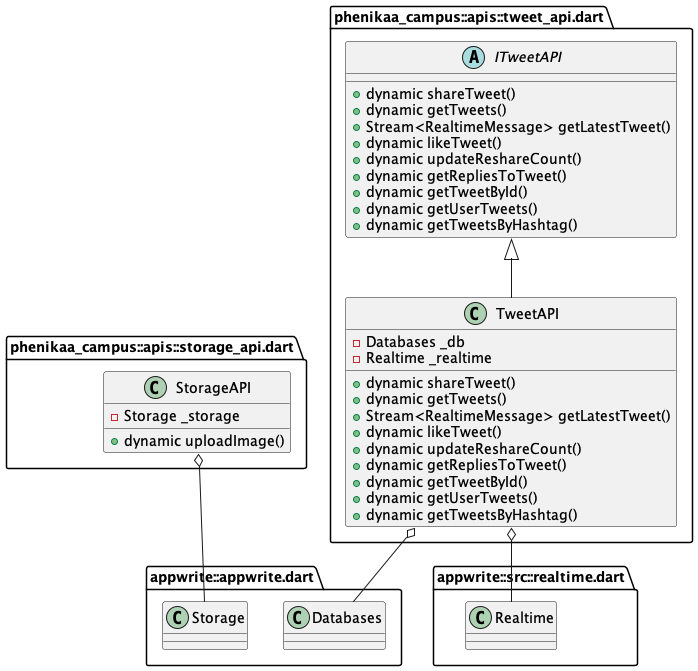

The diagram above was rendered by PlantUML. Its source (embedded in the PNG):
@startuml 2
set namespaceSeparator ::

' abstract class "phenikaa_campus::apis::auth_api.dart::IAuthAPI" {
'   +dynamic signUp()
'   +dynamic login()
'   +dynamic currentUserAccount()
' }

' class "phenikaa_campus::apis::auth_api.dart::AuthAPI" {
'   -Account _account
'   +dynamic currentUserAccount()
'   +dynamic signUp()
'   +dynamic login()
' }

' "phenikaa_campus::apis::auth_api.dart::AuthAPI" o-- "appwrite::appwrite.dart::Account"
' "phenikaa_campus::apis::auth_api.dart::IAuthAPI" <|-- "phenikaa_campus::apis::auth_api.dart::AuthAPI"

' abstract class "phenikaa_campus::apis::user_api.dart::IUserAPI" {
'   +dynamic saveUserData()
'   +dynamic getUserData()
'   +dynamic searchUserByName()
' }

' class "phenikaa_campus::apis::user_api.dart::UserAPI" {
'   -Databases _db
'   +dynamic saveUserData()
'   +dynamic getUserData()
'   +dynamic searchUserByName()
' }

' "phenikaa_campus::apis::user_api.dart::UserAPI" o-- "appwrite::appwrite.dart::Databases"
' "phenikaa_campus::apis::user_api.dart::IUserAPI" <|-- "phenikaa_campus::apis::user_api.dart::UserAPI"

abstract class "phenikaa_campus::apis::tweet_api.dart::ITweetAPI" {
  +dynamic shareTweet()
  +dynamic getTweets()
  +Stream<RealtimeMessage> getLatestTweet()
  +dynamic likeTweet()
  +dynamic updateReshareCount()
  +dynamic getRepliesToTweet()
  +dynamic getTweetById()
  +dynamic getUserTweets()
  +dynamic getTweetsByHashtag()
}

class "phenikaa_campus::apis::tweet_api.dart::TweetAPI" {
  -Databases _db
  -Realtime _realtime
  +dynamic shareTweet()
  +dynamic getTweets()
  +Stream<RealtimeMessage> getLatestTweet()
  +dynamic likeTweet()
  +dynamic updateReshareCount()
  +dynamic getRepliesToTweet()
  +dynamic getTweetById()
  +dynamic getUserTweets()
  +dynamic getTweetsByHashtag()
}

"phenikaa_campus::apis::tweet_api.dart::TweetAPI" o-- "appwrite::appwrite.dart::Databases"
"phenikaa_campus::apis::tweet_api.dart::TweetAPI" o-- "appwrite::src::realtime.dart::Realtime"
"phenikaa_campus::apis::tweet_api.dart::ITweetAPI" <|-- "phenikaa_campus::apis::tweet_api.dart::TweetAPI"

class "phenikaa_campus::apis::storage_api.dart::StorageAPI" {
  -Storage _storage
  +dynamic uploadImage()
}

"phenikaa_campus::apis::storage_api.dart::StorageAPI" o-- "appwrite::appwrite.dart::Storage"

' 

' "phenikaa_campus::core::enums::tweet_type_enum.dart::TweetType" o-- "phenikaa_campus::core::enums::tweet_type_enum.dart::TweetType"
' "dart::core::Enum" <|-- "phenikaa_campus::core::enums::tweet_type_enum.dart::TweetType"

' class "phenikaa_campus::constants::appwrite_constant.dart::AppwriteConstants" {
'   {static} +String databaseId
'   {static} +String projectId
'   {static} +String endPoint
'   {static} +String usersCollection
'   {static} +String tweetsCollection
'   {static} +String imagesBucket
'   {static} +String imageUrl()
' }

' class "phenikaa_campus::constants::ui_constant.dart::UIConstants" {
'   {static} +List<Widget> bottomTabBarPages
'   {static} +AppBar appBar()
' }

' class "phenikaa_campus::features::tweet::controller::tweet_controller.dart::TweetController" {
'   -TweetAPI _tweetAPI
'   -StorageAPI _storageAPI
'   -Ref<Object?> _ref
'   +dynamic getTweets()
'   +void shareTweet()
'   +void likeTweet()
'   +void reshareTweet()
'   -void _shareImageTweet()
'   -void _shareTextTweet()
'   +dynamic getTweetsByHashtag()
'   +dynamic getRepliesToTweet()
'   +dynamic getTweetById()
'   -List<String> _getLinksFromText()
'   -List<String> _getHashtagsFromText()
' }

' "phenikaa_campus::features::tweet::controller::tweet_controller.dart::TweetController" o-- "phenikaa_campus::apis::tweet_api.dart::TweetAPI"
' "phenikaa_campus::features::tweet::controller::tweet_controller.dart::TweetController" o-- "phenikaa_campus::apis::storage_api.dart::StorageAPI"
' "phenikaa_campus::features::tweet::controller::tweet_controller.dart::TweetController" o-- "riverpod::src::framework.dart::Ref<Object>"
' "state_notifier::state_notifier.dart::StateNotifier" <|-- "phenikaa_campus::features::tweet::controller::tweet_controller.dart::TweetController"

' class "phenikaa_campus::features::tweet::views::create_tweet_view.dart::CreateTweetScreen" {
'   {static} +dynamic route()
'   +ConsumerState<ConsumerStatefulWidget> createState()
' }

' "flutter_riverpod::src::consumer.dart::ConsumerStatefulWidget" <|-- "phenikaa_campus::features::tweet::views::create_tweet_view.dart::CreateTweetScreen"

' class "phenikaa_campus::features::tweet::views::create_tweet_view.dart::_CreateTweetScreenState" {
'   +TextEditingController tweetTextController
'   +List<File> images
'   +void dispose()
'   +void shareTweet()
'   +void onPickImages()
'   +Widget build()
' }

' "phenikaa_campus::features::tweet::views::create_tweet_view.dart::_CreateTweetScreenState" o-- "flutter::src::widgets::editable_text.dart::TextEditingController"
' "flutter_riverpod::src::consumer.dart::ConsumerState" <|-- "phenikaa_campus::features::tweet::views::create_tweet_view.dart::_CreateTweetScreenState"

' class "phenikaa_campus::features::tweet::views::twitter_reply_view.dart::TwitterReplyScreen" {
'   +Tweet tweet
'   {static} +dynamic route()
'   +Widget build()
' }

' "phenikaa_campus::features::tweet::views::twitter_reply_view.dart::TwitterReplyScreen" o-- "phenikaa_campus::models::tweet_model.dart::Tweet"
' "flutter_riverpod::src::consumer.dart::ConsumerWidget" <|-- "phenikaa_campus::features::tweet::views::twitter_reply_view.dart::TwitterReplyScreen"

' class "phenikaa_campus::features::tweet::views::hashtag_view.dart::HashtagView" {
'   +String hashtag
'   {static} +dynamic route()
'   +Widget build()
' }

' "flutter_riverpod::src::consumer.dart::ConsumerWidget" <|-- "phenikaa_campus::features::tweet::views::hashtag_view.dart::HashtagView"

' class "phenikaa_campus::features::tweet::widgets::tweet_icon_button.dart::TweetIconButton" {
'   +String pathName
'   +String text
'   +void Function() onTap
'   +Widget build()
' }

' "phenikaa_campus::features::tweet::widgets::tweet_icon_button.dart::TweetIconButton" o-- "dart::ui::void Function()"
' "flutter::src::widgets::framework.dart::StatelessWidget" <|-- "phenikaa_campus::features::tweet::widgets::tweet_icon_button.dart::TweetIconButton"

' class "phenikaa_campus::features::tweet::widgets::tweet_card.dart::TweetCard" {
'   +Tweet tweet
'   +Widget build()
' }

' "phenikaa_campus::features::tweet::widgets::tweet_card.dart::TweetCard" o-- "phenikaa_campus::models::tweet_model.dart::Tweet"
' "flutter_riverpod::src::consumer.dart::ConsumerWidget" <|-- "phenikaa_campus::features::tweet::widgets::tweet_card.dart::TweetCard"

' class "phenikaa_campus::features::tweet::widgets::tweet_list.dart::TweetList" {
'   +Widget build()
' }

' "flutter_riverpod::src::consumer.dart::ConsumerWidget" <|-- "phenikaa_campus::features::tweet::widgets::tweet_list.dart::TweetList"

' class "phenikaa_campus::features::tweet::widgets::hashtag_text.dart::HashtagText" {
'   +String text
'   +Widget build()
' }

' "flutter::src::widgets::framework.dart::StatelessWidget" <|-- "phenikaa_campus::features::tweet::widgets::hashtag_text.dart::HashtagText"

' class "phenikaa_campus::features::tweet::widgets::carousel_image.dart::CarouselImage" {
'   +List<String> imageLinks
'   +State<CarouselImage> createState()
' }

' "flutter::src::widgets::framework.dart::StatefulWidget" <|-- "phenikaa_campus::features::tweet::widgets::carousel_image.dart::CarouselImage"

' class "phenikaa_campus::features::tweet::widgets::carousel_image.dart::_CarouselImageState" {
'   -int _current
'   +Widget build()
' }

' "flutter::src::widgets::framework.dart::State" <|-- "phenikaa_campus::features::tweet::widgets::carousel_image.dart::_CarouselImageState"

' class "phenikaa_campus::features::home::view::home_view.dart::HomeView" {
'   {static} +dynamic route()
'   +State<HomeView> createState()
' }

' "flutter::src::widgets::framework.dart::StatefulWidget" <|-- "phenikaa_campus::features::home::view::home_view.dart::HomeView"

' class "phenikaa_campus::features::home::view::home_view.dart::_HomeViewState" {
'   -int _page
'   +AppBar appBar
'   +void onPageChange()
'   +dynamic onCreateTweet()
'   +Widget build()
' }

' "phenikaa_campus::features::home::view::home_view.dart::_HomeViewState" o-- "flutter::src::material::app_bar.dart::AppBar"
' "flutter::src::widgets::framework.dart::State" <|-- "phenikaa_campus::features::home::view::home_view.dart::_HomeViewState"

' class "phenikaa_campus::features::auth::controller::auth_controller.dart::AuthController" {
'   -AuthAPI _authAPI
'   -UserAPI _userAPI
'   +dynamic currentUser()
'   +void signUp()
'   +void login()
'   +dynamic getUserData()
' }

' "phenikaa_campus::features::auth::controller::auth_controller.dart::AuthController" o-- "phenikaa_campus::apis::auth_api.dart::AuthAPI"
' "phenikaa_campus::features::auth::controller::auth_controller.dart::AuthController" o-- "phenikaa_campus::apis::user_api.dart::UserAPI"
' "state_notifier::state_notifier.dart::StateNotifier" <|-- "phenikaa_campus::features::auth::controller::auth_controller.dart::AuthController"

' class "phenikaa_campus::features::auth::view::login_view.dart::LoginView" {
'   {static} +dynamic route()
'   +ConsumerState<LoginView> createState()
' }

' "flutter_riverpod::src::consumer.dart::ConsumerStatefulWidget" <|-- "phenikaa_campus::features::auth::view::login_view.dart::LoginView"

' class "phenikaa_campus::features::auth::view::login_view.dart::_LoginViewState" {
'   +AppBar appbar
'   +TextEditingController emailController
'   +TextEditingController passwordController
'   +void dispose()
'   +void onLogin()
'   +Widget build()
' }

' "phenikaa_campus::features::auth::view::login_view.dart::_LoginViewState" o-- "flutter::src::material::app_bar.dart::AppBar"
' "phenikaa_campus::features::auth::view::login_view.dart::_LoginViewState" o-- "flutter::src::widgets::editable_text.dart::TextEditingController"
' "flutter_riverpod::src::consumer.dart::ConsumerState" <|-- "phenikaa_campus::features::auth::view::login_view.dart::_LoginViewState"

' class "phenikaa_campus::features::auth::view::signup_view.dart::SignUpView" {
'   {static} +dynamic route()
'   +ConsumerState<SignUpView> createState()
' }

' "flutter_riverpod::src::consumer.dart::ConsumerStatefulWidget" <|-- "phenikaa_campus::features::auth::view::signup_view.dart::SignUpView"

' class "phenikaa_campus::features::auth::view::signup_view.dart::_SignUpViewState" {
'   +AppBar appbar
'   +TextEditingController emailController
'   +TextEditingController passwordController
'   +void dispose()
'   +void onSignUp()
'   +Widget build()
' }

' "phenikaa_campus::features::auth::view::signup_view.dart::_SignUpViewState" o-- "flutter::src::material::app_bar.dart::AppBar"
' "phenikaa_campus::features::auth::view::signup_view.dart::_SignUpViewState" o-- "flutter::src::widgets::editable_text.dart::TextEditingController"
' "flutter_riverpod::src::consumer.dart::ConsumerState" <|-- "phenikaa_campus::features::auth::view::signup_view.dart::_SignUpViewState"

' class "phenikaa_campus::features::auth::widgets::auth_field.dart::AuthField" {
'   +TextEditingController controller
'   +String hintText
'   +Widget build()
' }

' "phenikaa_campus::features::auth::widgets::auth_field.dart::AuthField" o-- "flutter::src::widgets::editable_text.dart::TextEditingController"
' "flutter::src::widgets::framework.dart::StatelessWidget" <|-- "phenikaa_campus::features::auth::widgets::auth_field.dart::AuthField"

' class "phenikaa_campus::features::explore::widget::text_form_field_custom.dart::TextFormFieldCustom" {
'   +TextEditingController controller
'   +String hintText
'   +Color fillColor
'   +SvgPicture prefixIcon
'   +dynamic Function(String) onChanged
'   +Widget build()
' }

' "phenikaa_campus::features::explore::widget::text_form_field_custom.dart::TextFormFieldCustom" o-- "flutter::src::widgets::editable_text.dart::TextEditingController"
' "phenikaa_campus::features::explore::widget::text_form_field_custom.dart::TextFormFieldCustom" o-- "dart::ui::Color"
' "phenikaa_campus::features::explore::widget::text_form_field_custom.dart::TextFormFieldCustom" o-- "flutter_svg::svg.dart::SvgPicture"
' "phenikaa_campus::features::explore::widget::text_form_field_custom.dart::TextFormFieldCustom" o-- "null::dynamic Function(String)"
' "flutter::src::widgets::framework.dart::StatelessWidget" <|-- "phenikaa_campus::features::explore::widget::text_form_field_custom.dart::TextFormFieldCustom"

' class "phenikaa_campus::features::explore::widget::search_tile.dart::SearchTile" {
'   +UserModel userModel
'   +Widget build()
' }

' "phenikaa_campus::features::explore::widget::search_tile.dart::SearchTile" o-- "phenikaa_campus::models::user_models.dart::UserModel"
' "flutter::src::widgets::framework.dart::StatelessWidget" <|-- "phenikaa_campus::features::explore::widget::search_tile.dart::SearchTile"

' class "phenikaa_campus::features::explore::controller::explore_controller.dart::ExploreControllerNotifier" {
'   -UserAPI _userAPI
'   +dynamic searchUser()
' }

' "phenikaa_campus::features::explore::controller::explore_controller.dart::ExploreControllerNotifier" o-- "phenikaa_campus::apis::user_api.dart::UserAPI"
' "state_notifier::state_notifier.dart::StateNotifier" <|-- "phenikaa_campus::features::explore::controller::explore_controller.dart::ExploreControllerNotifier"

' class "phenikaa_campus::features::explore::view::explore_view.dart::ExploreView" {
'   +ConsumerState<ConsumerStatefulWidget> createState()
' }

' "flutter_riverpod::src::consumer.dart::ConsumerStatefulWidget" <|-- "phenikaa_campus::features::explore::view::explore_view.dart::ExploreView"

' class "phenikaa_campus::features::explore::view::explore_view.dart::_ExploreViewState" {
'   +TextEditingController searchController
'   +bool isShowUsers
'   +bool isImageVisible
'   +int searchResultsCount
'   +Widget build()
' }

' "phenikaa_campus::features::explore::view::explore_view.dart::_ExploreViewState" o-- "flutter::src::widgets::editable_text.dart::TextEditingController"
' "flutter_riverpod::src::consumer.dart::ConsumerState" <|-- "phenikaa_campus::features::explore::view::explore_view.dart::_ExploreViewState"

' class "phenikaa_campus::features::user_profile::widget::follow_count.dart::FollowCount" {
'   +int count
'   +String text
'   +Widget build()
' }

' "flutter::src::widgets::framework.dart::StatelessWidget" <|-- "phenikaa_campus::features::user_profile::widget::follow_count.dart::FollowCount"

' class "phenikaa_campus::features::user_profile::widget::user_profile.dart::UserProfile" {
'   +UserModel user
'   +Widget build()
' }

' "phenikaa_campus::features::user_profile::widget::user_profile.dart::UserProfile" o-- "phenikaa_campus::models::user_models.dart::UserModel"
' "flutter_riverpod::src::consumer.dart::ConsumerWidget" <|-- "phenikaa_campus::features::user_profile::widget::user_profile.dart::UserProfile"

' class "phenikaa_campus::features::user_profile::widget::new.dart::UserProfile" {
'   +UserModel user
'   +Widget build()
' }

' "phenikaa_campus::features::user_profile::widget::new.dart::UserProfile" o-- "phenikaa_campus::models::user_models.dart::UserModel"
' "flutter_riverpod::src::consumer.dart::ConsumerWidget" <|-- "phenikaa_campus::features::user_profile::widget::new.dart::UserProfile"

' class "phenikaa_campus::features::user_profile::%20controller::color_controller.dart::ColorNotifier" {
'   +void changeColor()
' }

' "state_notifier::state_notifier.dart::StateNotifier" <|-- "phenikaa_campus::features::user_profile::%20controller::color_controller.dart::ColorNotifier"

' class "phenikaa_campus::features::user_profile::view::user_profile_view.dart::UserProfileView" {
'   +UserModel userModel
'   {static} +dynamic route()
'   +Widget build()
' }

' "phenikaa_campus::features::user_profile::view::user_profile_view.dart::UserProfileView" o-- "phenikaa_campus::models::user_models.dart::UserModel"
' "flutter_riverpod::src::consumer.dart::ConsumerWidget" <|-- "phenikaa_campus::features::user_profile::view::user_profile_view.dart::UserProfileView"

' class "phenikaa_campus::models::user_models.dart::UserModel" {
'   +String email
'   +String name
'   +List<String> followers
'   +List<String> following
'   +String profilePic
'   +String bannerPic
'   +String uid
'   +String bio
'   +bool isTwitterBlue
'   +int hashCode
'   +UserModel copyWith()
'   +Map<String, dynamic> toMap()
'   +String toString()
'   +bool ==()
' }

' class "phenikaa_campus::models::tweet_model.dart::Tweet" {
'   +String text
'   +List<String> hashtags
'   +List<String> link
'   +List<String> imageLinks
'   +String uid
'   +TweetType tweetType
'   +DateTime tweetedAt
'   +List<String> likes
'   +List<String> commentIds
'   +String id
'   +int reshareCount
'   +String retweetedBy
'   +String repliedTo
'   +int hashCode
'   +Tweet copyWith()
'   +Map<String, dynamic> toMap()
'   +String toString()
'   +bool ==()
' }

' "phenikaa_campus::models::tweet_model.dart::Tweet" o-- "phenikaa_campus::core::enums::tweet_type_enum.dart::TweetType"

' class "phenikaa_campus::main.dart::MyApp" {
'   +Widget build()
' }

' "flutter_riverpod::src::consumer.dart::ConsumerWidget" <|-- "phenikaa_campus::main.dart::MyApp"

' class "phenikaa_campus::common::loading_page.dart::Loader" {
'   +_LoaderState createState()
' }

' "flutter::src::widgets::framework.dart::StatefulWidget" <|-- "phenikaa_campus::common::loading_page.dart::Loader"

' class "phenikaa_campus::common::loading_page.dart::_LoaderState" {
'   +int dotCount
'   +Timer timer
'   +void initState()
'   +void dispose()
'   +void startTimer()
'   +void stopTimer()
'   +Widget build()
' }

' "phenikaa_campus::common::loading_page.dart::_LoaderState" o-- "dart::async::Timer"
' "flutter::src::widgets::framework.dart::State" <|-- "phenikaa_campus::common::loading_page.dart::_LoaderState"

' class "phenikaa_campus::common::loading_page.dart::LoadingPage" {
'   +Color backgroundColor
'   +Widget build()
' }

' "phenikaa_campus::common::loading_page.dart::LoadingPage" o-- "dart::ui::Color"
' "flutter::src::widgets::framework.dart::StatelessWidget" <|-- "phenikaa_campus::common::loading_page.dart::LoadingPage"

' class "phenikaa_campus::common::error_page.dart::ErrorText" {
'   +String error
'   +Widget build()
' }

' "flutter::src::widgets::framework.dart::StatelessWidget" <|-- "phenikaa_campus::common::error_page.dart::ErrorText"

' class "phenikaa_campus::common::error_page.dart::ErrorPage" {
'   +String error
'   +Widget build()
' }

' "flutter::src::widgets::framework.dart::StatelessWidget" <|-- "phenikaa_campus::common::error_page.dart::ErrorPage"

' class "phenikaa_campus::common::rounded_small_button.dart::RoundedSmallButton" {
'   +String text
'   +void Function() onTap
'   +Color backgroundColor
'   +Color textColor
'   +Widget build()
' }

' "phenikaa_campus::common::rounded_small_button.dart::RoundedSmallButton" o-- "dart::ui::void Function()"
' "phenikaa_campus::common::rounded_small_button.dart::RoundedSmallButton" o-- "dart::ui::Color"
' "flutter::src::widgets::framework.dart::StatelessWidget" <|-- "phenikaa_campus::common::rounded_small_button.dart::RoundedSmallButton"

' class "phenikaa_campus::theme::app_theme.dart::AppTheme" {
'   {static} +ThemeData theme
' }

' "phenikaa_campus::theme::app_theme.dart::AppTheme" o-- "flutter::src::material::theme_data.dart::ThemeData"
' "phenikaa_campus::theme::pallete.dart::Pallete" o-- "dart::ui::Color"
' "phenikaa_campus::theme::pallete.dart::Pallete" o-- "riverpod::src::state_provider.dart::StateProvider<Color>"
' "phenikaa_campus::theme::pallete.dart::Pallete" o-- "flutter::src::painting::gradient.dart::LinearGradient"


@enduml